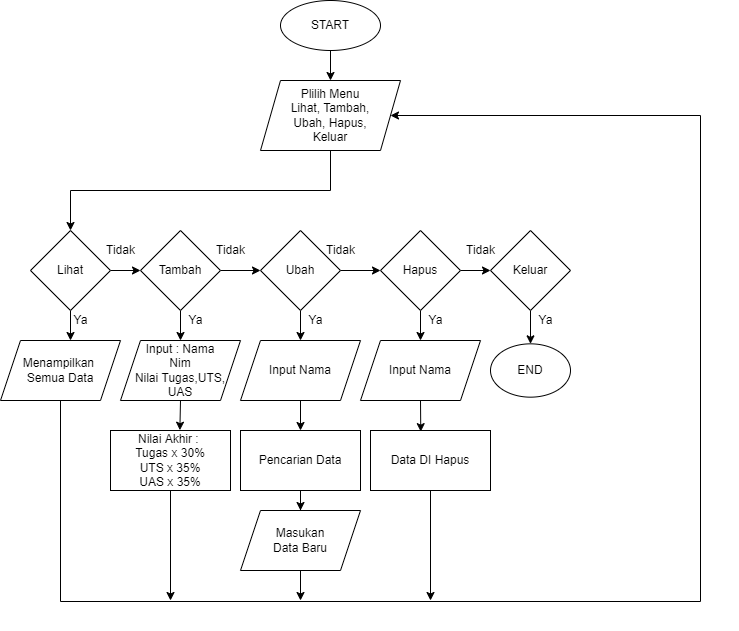

The diagram above was exported from draw.io. Its source (the exported page's mxGraphModel, read from the mxfile embedded in the PNG):
<mxGraphModel dx="868" dy="474" grid="1" gridSize="10" guides="1" tooltips="1" connect="1" arrows="1" fold="1" page="1" pageScale="1" pageWidth="850" pageHeight="1100" math="0" shadow="0">
  <root>
    <mxCell id="0" />
    <mxCell id="1" parent="0" />
    <mxCell id="5ylpsxdHZBNe2feZseIO-9" style="edgeStyle=orthogonalEdgeStyle;rounded=0;orthogonalLoop=1;jettySize=auto;html=1;exitX=0.5;exitY=1;exitDx=0;exitDy=0;entryX=0.5;entryY=0;entryDx=0;entryDy=0;" edge="1" parent="1" source="5ylpsxdHZBNe2feZseIO-1" target="5ylpsxdHZBNe2feZseIO-5">
      <mxGeometry relative="1" as="geometry" />
    </mxCell>
    <mxCell id="5ylpsxdHZBNe2feZseIO-1" value="Plilih Menu&lt;br&gt;Lihat, Tambah,&lt;br&gt;Ubah, Hapus,&lt;br&gt;Keluar" style="shape=parallelogram;perimeter=parallelogramPerimeter;whiteSpace=wrap;html=1;fixedSize=1;" vertex="1" parent="1">
      <mxGeometry x="370" y="150" width="140" height="70" as="geometry" />
    </mxCell>
    <mxCell id="5ylpsxdHZBNe2feZseIO-3" style="edgeStyle=orthogonalEdgeStyle;rounded=0;orthogonalLoop=1;jettySize=auto;html=1;exitX=0.5;exitY=1;exitDx=0;exitDy=0;entryX=0.5;entryY=0;entryDx=0;entryDy=0;" edge="1" parent="1" source="5ylpsxdHZBNe2feZseIO-2" target="5ylpsxdHZBNe2feZseIO-1">
      <mxGeometry relative="1" as="geometry" />
    </mxCell>
    <mxCell id="5ylpsxdHZBNe2feZseIO-2" value="START" style="ellipse;whiteSpace=wrap;html=1;" vertex="1" parent="1">
      <mxGeometry x="390" y="70" width="100" height="50" as="geometry" />
    </mxCell>
    <mxCell id="5ylpsxdHZBNe2feZseIO-11" style="edgeStyle=orthogonalEdgeStyle;rounded=0;orthogonalLoop=1;jettySize=auto;html=1;exitX=1;exitY=0.5;exitDx=0;exitDy=0;entryX=0;entryY=0.5;entryDx=0;entryDy=0;" edge="1" parent="1" source="5ylpsxdHZBNe2feZseIO-4" target="5ylpsxdHZBNe2feZseIO-6">
      <mxGeometry relative="1" as="geometry" />
    </mxCell>
    <mxCell id="5ylpsxdHZBNe2feZseIO-24" style="edgeStyle=orthogonalEdgeStyle;rounded=0;orthogonalLoop=1;jettySize=auto;html=1;exitX=0.5;exitY=1;exitDx=0;exitDy=0;entryX=0.5;entryY=0;entryDx=0;entryDy=0;" edge="1" parent="1" source="5ylpsxdHZBNe2feZseIO-4" target="5ylpsxdHZBNe2feZseIO-23">
      <mxGeometry relative="1" as="geometry" />
    </mxCell>
    <mxCell id="5ylpsxdHZBNe2feZseIO-4" value="Tambah" style="rhombus;whiteSpace=wrap;html=1;" vertex="1" parent="1">
      <mxGeometry x="250" y="300" width="80" height="80" as="geometry" />
    </mxCell>
    <mxCell id="5ylpsxdHZBNe2feZseIO-10" style="edgeStyle=orthogonalEdgeStyle;rounded=0;orthogonalLoop=1;jettySize=auto;html=1;exitX=1;exitY=0.5;exitDx=0;exitDy=0;entryX=0;entryY=0.5;entryDx=0;entryDy=0;" edge="1" parent="1" source="5ylpsxdHZBNe2feZseIO-5" target="5ylpsxdHZBNe2feZseIO-4">
      <mxGeometry relative="1" as="geometry" />
    </mxCell>
    <mxCell id="5ylpsxdHZBNe2feZseIO-19" style="edgeStyle=orthogonalEdgeStyle;rounded=0;orthogonalLoop=1;jettySize=auto;html=1;exitX=0.5;exitY=1;exitDx=0;exitDy=0;" edge="1" parent="1" source="5ylpsxdHZBNe2feZseIO-5">
      <mxGeometry relative="1" as="geometry">
        <mxPoint x="180" y="410" as="targetPoint" />
      </mxGeometry>
    </mxCell>
    <mxCell id="5ylpsxdHZBNe2feZseIO-5" value="Lihat" style="rhombus;whiteSpace=wrap;html=1;" vertex="1" parent="1">
      <mxGeometry x="140" y="300" width="80" height="80" as="geometry" />
    </mxCell>
    <mxCell id="5ylpsxdHZBNe2feZseIO-12" style="edgeStyle=orthogonalEdgeStyle;rounded=0;orthogonalLoop=1;jettySize=auto;html=1;exitX=1;exitY=0.5;exitDx=0;exitDy=0;" edge="1" parent="1" source="5ylpsxdHZBNe2feZseIO-6" target="5ylpsxdHZBNe2feZseIO-7">
      <mxGeometry relative="1" as="geometry" />
    </mxCell>
    <mxCell id="5ylpsxdHZBNe2feZseIO-28" style="edgeStyle=orthogonalEdgeStyle;rounded=0;orthogonalLoop=1;jettySize=auto;html=1;exitX=0.5;exitY=1;exitDx=0;exitDy=0;entryX=0.5;entryY=0;entryDx=0;entryDy=0;" edge="1" parent="1" source="5ylpsxdHZBNe2feZseIO-6" target="5ylpsxdHZBNe2feZseIO-27">
      <mxGeometry relative="1" as="geometry" />
    </mxCell>
    <mxCell id="5ylpsxdHZBNe2feZseIO-6" value="Ubah" style="rhombus;whiteSpace=wrap;html=1;" vertex="1" parent="1">
      <mxGeometry x="370" y="300" width="80" height="80" as="geometry" />
    </mxCell>
    <mxCell id="5ylpsxdHZBNe2feZseIO-13" style="edgeStyle=orthogonalEdgeStyle;rounded=0;orthogonalLoop=1;jettySize=auto;html=1;exitX=1;exitY=0.5;exitDx=0;exitDy=0;entryX=0;entryY=0.5;entryDx=0;entryDy=0;" edge="1" parent="1" source="5ylpsxdHZBNe2feZseIO-7" target="5ylpsxdHZBNe2feZseIO-8">
      <mxGeometry relative="1" as="geometry" />
    </mxCell>
    <mxCell id="5ylpsxdHZBNe2feZseIO-34" style="edgeStyle=orthogonalEdgeStyle;rounded=0;orthogonalLoop=1;jettySize=auto;html=1;exitX=0.5;exitY=1;exitDx=0;exitDy=0;entryX=0.5;entryY=0;entryDx=0;entryDy=0;" edge="1" parent="1" source="5ylpsxdHZBNe2feZseIO-7" target="5ylpsxdHZBNe2feZseIO-33">
      <mxGeometry relative="1" as="geometry" />
    </mxCell>
    <mxCell id="5ylpsxdHZBNe2feZseIO-7" value="Hapus" style="rhombus;whiteSpace=wrap;html=1;" vertex="1" parent="1">
      <mxGeometry x="490" y="300" width="80" height="80" as="geometry" />
    </mxCell>
    <mxCell id="5ylpsxdHZBNe2feZseIO-39" style="edgeStyle=orthogonalEdgeStyle;rounded=0;orthogonalLoop=1;jettySize=auto;html=1;exitX=0.5;exitY=1;exitDx=0;exitDy=0;" edge="1" parent="1" source="5ylpsxdHZBNe2feZseIO-8" target="5ylpsxdHZBNe2feZseIO-40">
      <mxGeometry relative="1" as="geometry">
        <mxPoint x="639.8571428571429" y="410" as="targetPoint" />
      </mxGeometry>
    </mxCell>
    <mxCell id="5ylpsxdHZBNe2feZseIO-8" value="Keluar" style="rhombus;whiteSpace=wrap;html=1;" vertex="1" parent="1">
      <mxGeometry x="600" y="300" width="80" height="80" as="geometry" />
    </mxCell>
    <mxCell id="5ylpsxdHZBNe2feZseIO-14" value="Tidak" style="text;html=1;align=center;verticalAlign=middle;resizable=0;points=[];autosize=1;strokeColor=none;fillColor=none;" vertex="1" parent="1">
      <mxGeometry x="210" y="310" width="40" height="20" as="geometry" />
    </mxCell>
    <mxCell id="5ylpsxdHZBNe2feZseIO-15" value="Tidak" style="text;html=1;align=center;verticalAlign=middle;resizable=0;points=[];autosize=1;strokeColor=none;fillColor=none;" vertex="1" parent="1">
      <mxGeometry x="320" y="310" width="40" height="20" as="geometry" />
    </mxCell>
    <mxCell id="5ylpsxdHZBNe2feZseIO-16" value="Tidak" style="text;html=1;align=center;verticalAlign=middle;resizable=0;points=[];autosize=1;strokeColor=none;fillColor=none;" vertex="1" parent="1">
      <mxGeometry x="430" y="310" width="40" height="20" as="geometry" />
    </mxCell>
    <mxCell id="5ylpsxdHZBNe2feZseIO-17" value="Tidak" style="text;html=1;align=center;verticalAlign=middle;resizable=0;points=[];autosize=1;strokeColor=none;fillColor=none;" vertex="1" parent="1">
      <mxGeometry x="570" y="310" width="40" height="20" as="geometry" />
    </mxCell>
    <mxCell id="5ylpsxdHZBNe2feZseIO-41" style="edgeStyle=orthogonalEdgeStyle;rounded=0;orthogonalLoop=1;jettySize=auto;html=1;exitX=0.5;exitY=1;exitDx=0;exitDy=0;entryX=1;entryY=0.5;entryDx=0;entryDy=0;" edge="1" parent="1" source="5ylpsxdHZBNe2feZseIO-22" target="5ylpsxdHZBNe2feZseIO-1">
      <mxGeometry relative="1" as="geometry">
        <mxPoint x="800" y="180" as="targetPoint" />
        <Array as="points">
          <mxPoint x="170" y="671" />
          <mxPoint x="810" y="671" />
          <mxPoint x="810" y="185" />
        </Array>
      </mxGeometry>
    </mxCell>
    <mxCell id="5ylpsxdHZBNe2feZseIO-22" value="Menampilkan &lt;br&gt;Semua Data" style="shape=parallelogram;perimeter=parallelogramPerimeter;whiteSpace=wrap;html=1;fixedSize=1;" vertex="1" parent="1">
      <mxGeometry x="110" y="410" width="120" height="60" as="geometry" />
    </mxCell>
    <mxCell id="5ylpsxdHZBNe2feZseIO-26" style="edgeStyle=orthogonalEdgeStyle;rounded=0;orthogonalLoop=1;jettySize=auto;html=1;exitX=0.5;exitY=1;exitDx=0;exitDy=0;entryX=0.578;entryY=-0.005;entryDx=0;entryDy=0;entryPerimeter=0;" edge="1" parent="1" source="5ylpsxdHZBNe2feZseIO-23" target="5ylpsxdHZBNe2feZseIO-25">
      <mxGeometry relative="1" as="geometry" />
    </mxCell>
    <mxCell id="5ylpsxdHZBNe2feZseIO-23" value="Input : Nama&lt;br&gt;Nim&lt;br&gt;Nilai Tugas,UTS, UAS" style="shape=parallelogram;perimeter=parallelogramPerimeter;whiteSpace=wrap;html=1;fixedSize=1;" vertex="1" parent="1">
      <mxGeometry x="230" y="410" width="120" height="60" as="geometry" />
    </mxCell>
    <mxCell id="5ylpsxdHZBNe2feZseIO-42" style="edgeStyle=orthogonalEdgeStyle;rounded=0;orthogonalLoop=1;jettySize=auto;html=1;exitX=0.5;exitY=1;exitDx=0;exitDy=0;" edge="1" parent="1" source="5ylpsxdHZBNe2feZseIO-25">
      <mxGeometry relative="1" as="geometry">
        <mxPoint x="280" y="670" as="targetPoint" />
      </mxGeometry>
    </mxCell>
    <mxCell id="5ylpsxdHZBNe2feZseIO-25" value="Nilai Akhir : &lt;br&gt;Tugas x 30%&lt;br&gt;UTS x 35%&lt;br&gt;UAS x 35%" style="rounded=0;whiteSpace=wrap;html=1;" vertex="1" parent="1">
      <mxGeometry x="220" y="500" width="120" height="60" as="geometry" />
    </mxCell>
    <mxCell id="5ylpsxdHZBNe2feZseIO-29" style="edgeStyle=orthogonalEdgeStyle;rounded=0;orthogonalLoop=1;jettySize=auto;html=1;exitX=0.5;exitY=1;exitDx=0;exitDy=0;" edge="1" parent="1" source="5ylpsxdHZBNe2feZseIO-27" target="5ylpsxdHZBNe2feZseIO-30">
      <mxGeometry relative="1" as="geometry">
        <mxPoint x="399.8571428571428" y="500" as="targetPoint" />
      </mxGeometry>
    </mxCell>
    <mxCell id="5ylpsxdHZBNe2feZseIO-27" value="Input Nama" style="shape=parallelogram;perimeter=parallelogramPerimeter;whiteSpace=wrap;html=1;fixedSize=1;" vertex="1" parent="1">
      <mxGeometry x="350" y="410" width="120" height="60" as="geometry" />
    </mxCell>
    <mxCell id="5ylpsxdHZBNe2feZseIO-31" style="edgeStyle=orthogonalEdgeStyle;rounded=0;orthogonalLoop=1;jettySize=auto;html=1;exitX=0.5;exitY=1;exitDx=0;exitDy=0;" edge="1" parent="1" source="5ylpsxdHZBNe2feZseIO-30" target="5ylpsxdHZBNe2feZseIO-32">
      <mxGeometry relative="1" as="geometry">
        <mxPoint x="409.8571428571428" y="600" as="targetPoint" />
      </mxGeometry>
    </mxCell>
    <mxCell id="5ylpsxdHZBNe2feZseIO-30" value="Pencarian Data" style="rounded=0;whiteSpace=wrap;html=1;" vertex="1" parent="1">
      <mxGeometry x="349.99714285714276" y="500" width="120" height="60" as="geometry" />
    </mxCell>
    <mxCell id="5ylpsxdHZBNe2feZseIO-43" style="edgeStyle=orthogonalEdgeStyle;rounded=0;orthogonalLoop=1;jettySize=auto;html=1;exitX=0.5;exitY=1;exitDx=0;exitDy=0;" edge="1" parent="1" source="5ylpsxdHZBNe2feZseIO-32">
      <mxGeometry relative="1" as="geometry">
        <mxPoint x="410" y="670" as="targetPoint" />
      </mxGeometry>
    </mxCell>
    <mxCell id="5ylpsxdHZBNe2feZseIO-32" value="Masukan&lt;br&gt;Data Baru" style="shape=parallelogram;perimeter=parallelogramPerimeter;whiteSpace=wrap;html=1;fixedSize=1;" vertex="1" parent="1">
      <mxGeometry x="349.99714285714276" y="580" width="120" height="60" as="geometry" />
    </mxCell>
    <mxCell id="5ylpsxdHZBNe2feZseIO-37" style="edgeStyle=orthogonalEdgeStyle;rounded=0;orthogonalLoop=1;jettySize=auto;html=1;exitX=0.5;exitY=1;exitDx=0;exitDy=0;entryX=0.419;entryY=0.019;entryDx=0;entryDy=0;entryPerimeter=0;" edge="1" parent="1" source="5ylpsxdHZBNe2feZseIO-33" target="5ylpsxdHZBNe2feZseIO-35">
      <mxGeometry relative="1" as="geometry" />
    </mxCell>
    <mxCell id="5ylpsxdHZBNe2feZseIO-33" value="Input Nama" style="shape=parallelogram;perimeter=parallelogramPerimeter;whiteSpace=wrap;html=1;fixedSize=1;" vertex="1" parent="1">
      <mxGeometry x="470" y="410" width="120" height="60" as="geometry" />
    </mxCell>
    <mxCell id="5ylpsxdHZBNe2feZseIO-44" style="edgeStyle=orthogonalEdgeStyle;rounded=0;orthogonalLoop=1;jettySize=auto;html=1;exitX=0.5;exitY=1;exitDx=0;exitDy=0;" edge="1" parent="1" source="5ylpsxdHZBNe2feZseIO-35">
      <mxGeometry relative="1" as="geometry">
        <mxPoint x="540" y="670" as="targetPoint" />
      </mxGeometry>
    </mxCell>
    <mxCell id="5ylpsxdHZBNe2feZseIO-35" value="Data DI Hapus" style="rounded=0;whiteSpace=wrap;html=1;" vertex="1" parent="1">
      <mxGeometry x="479.99714285714276" y="500" width="120" height="60" as="geometry" />
    </mxCell>
    <mxCell id="5ylpsxdHZBNe2feZseIO-40" value="END" style="ellipse;whiteSpace=wrap;html=1;" vertex="1" parent="1">
      <mxGeometry x="600" y="413.34" width="80" height="53.33" as="geometry" />
    </mxCell>
    <mxCell id="5ylpsxdHZBNe2feZseIO-45" value="Ya" style="text;html=1;align=center;verticalAlign=middle;resizable=0;points=[];autosize=1;strokeColor=none;fillColor=none;" vertex="1" parent="1">
      <mxGeometry x="175" y="380" width="30" height="20" as="geometry" />
    </mxCell>
    <mxCell id="5ylpsxdHZBNe2feZseIO-46" value="Ya" style="text;html=1;align=center;verticalAlign=middle;resizable=0;points=[];autosize=1;strokeColor=none;fillColor=none;" vertex="1" parent="1">
      <mxGeometry x="290" y="380" width="30" height="20" as="geometry" />
    </mxCell>
    <mxCell id="5ylpsxdHZBNe2feZseIO-47" value="Ya" style="text;html=1;align=center;verticalAlign=middle;resizable=0;points=[];autosize=1;strokeColor=none;fillColor=none;" vertex="1" parent="1">
      <mxGeometry x="410" y="380" width="30" height="20" as="geometry" />
    </mxCell>
    <mxCell id="5ylpsxdHZBNe2feZseIO-48" value="Ya" style="text;html=1;align=center;verticalAlign=middle;resizable=0;points=[];autosize=1;strokeColor=none;fillColor=none;" vertex="1" parent="1">
      <mxGeometry x="530" y="380" width="30" height="20" as="geometry" />
    </mxCell>
    <mxCell id="5ylpsxdHZBNe2feZseIO-49" value="Ya" style="text;html=1;align=center;verticalAlign=middle;resizable=0;points=[];autosize=1;strokeColor=none;fillColor=none;" vertex="1" parent="1">
      <mxGeometry x="640" y="380" width="30" height="20" as="geometry" />
    </mxCell>
  </root>
</mxGraphModel>